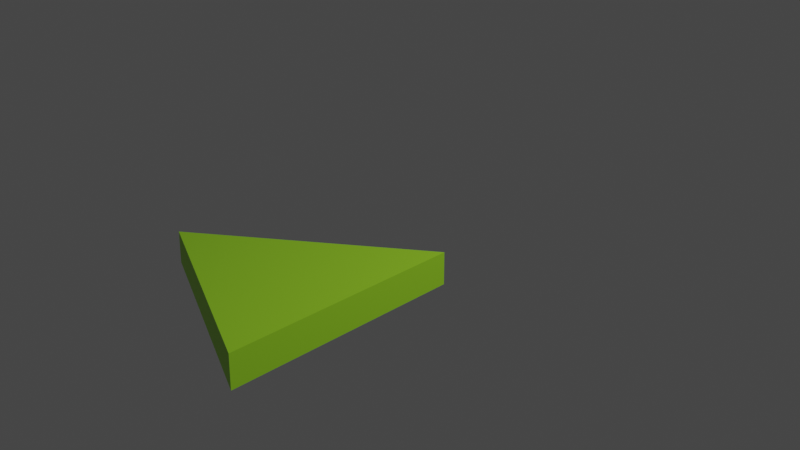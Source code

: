 # Source: BM_Triangle_Equalateral.blend  (saved by Blender 2.80.58; exported with 4.5.12 LTS)
import bpy
from mathutils import Matrix  # noqa: F401  (used for matrix-valued properties, if any)

bpy.ops.wm.read_factory_settings(use_empty=True)
scene = bpy.context.scene
scene.name = 'Scene'

# ---- collections
col_collection = bpy.data.collections.new('Collection'); scene.collection.children.link(col_collection)

# ---- materials (node trees are filled in below, after node groups)
mat_material_001 = bpy.data.materials.new('Material.001')
mat_material_001.use_transparent_shadow = False
mat_material_001.roughness = 0.25

# ---- material node trees
mat_material_001.use_nodes = True; mat_material_001.node_tree.nodes.clear()
_N = mat_material_001.node_tree.nodes; _L = mat_material_001.node_tree.links
n0 = _N.new('ShaderNodeOutputMaterial'); n0.name = 'Material Output'; n0.location = (300, 300)
n1 = _N.new('ShaderNodeBsdfPrincipled'); n1.name = 'Principled BSDF'; n1.location = (10, 300)
n1.distribution = 'GGX'
n1.subsurface_method = 'BURLEY'
n1.inputs[0].default_value = (0.3723, 0.8, 0.02535, 1.0)
n1.inputs[3].default_value = 1.45
_L.new(n1.outputs[0], n0.inputs[0])
n0.is_active_output = True

# ---- world
world_world = bpy.data.worlds.new('World'); scene.world = world_world
world_world.use_nodes = True; world_world.node_tree.nodes.clear()
_N = world_world.node_tree.nodes; _L = world_world.node_tree.links
n0 = _N.new('ShaderNodeOutputWorld'); n0.name = 'World Output'; n0.location = (300, 300)
n1 = _N.new('ShaderNodeBackground'); n1.name = 'Background'; n1.location = (10, 300)
n1.inputs[0].default_value = (0.05088, 0.05088, 0.05088, 1.0)
_L.new(n1.outputs[0], n0.inputs[0])
n0.is_active_output = True
world_world.color = (0.05088, 0.05088, 0.05088)
world_world.use_sun_shadow = False
world_world.sun_shadow_jitter_overblur = 0.0

# ---- cameras
cam_camera = bpy.data.cameras.new('Camera')
cam_camera.clip_end = 100.0
cam_camera.ortho_scale = 7.314
cam_camera.dof.focus_distance = 0.0
cam_camera.dof.aperture_fstop = 128.0

# ---- lights
light_light = bpy.data.lights.new('Light', 'POINT')
light_light.transmission_factor = 0.0
light_light.cutoff_distance = 30.0
light_light.energy = 1000.0
light_light.shadow_buffer_clip_start = 1.001
light_light.shadow_soft_size = 0.1
light_light.shadow_maximum_resolution = 0.006
light_light.use_absolute_resolution = True

# ---- meshes
me_vert_001 = bpy.data.meshes.new('Vert.001')
me_vert_001.from_pydata([(0.25, 2.0, 0.0), (0.0, 2.0, 0.0), (0.0, 2.0, 0.0), (0.25, 2.0, 0.0), (0.0, 1.0, 1.732), (0.0, 0.0, 0.0), (0.25, 1.0, 1.732), (0.25, 0.0, 0.0)], [], [(1, 2, 4, 5), (0, 7, 6, 3), (5, 4, 6, 7), (2, 1, 0, 3), (4, 2, 3, 6), (1, 5, 7, 0)])
me_vert_001.materials.append(mat_material_001)
me_vert_001.use_remesh_preserve_volume = False
me_vert_001.use_remesh_preserve_attributes = False
me_vert_001.use_mirror_vertex_groups = False
me_vert_001.update()

# ---- objects
ob_light = bpy.data.objects.new('Light', light_light)
ob_camera = bpy.data.objects.new('Camera', cam_camera)
ob_equalateraltriangle = bpy.data.objects.new('EqualateralTriangle', me_vert_001)

# ---- transforms, parenting, visibility, modifiers, constraints
ob_light.location = (4.076, 4.005, 5.904)
ob_light.rotation_euler = (0.6503, 0.05522, 1.866)
ob_light.lock_rotations_4d = False
ob_light.empty_display_type = 'ARROWS'
ob_light.color = (0.0, 0.0, 0.0, 0.0)
ob_light.lineart.crease_threshold = 0.0
ob_camera.location = (4.556, -3.667, 3.367)
ob_camera.rotation_euler = (1.19, -6.682e-06, 0.7206)
ob_camera.lock_rotations_4d = False
ob_camera.empty_display_type = 'ARROWS'
ob_camera.color = (0.0, 0.0, 0.0, 0.0)
ob_camera.display_type = 'WIRE'
ob_camera.lineart.crease_threshold = 0.0
ob_equalateraltriangle.location = (0.0, 0.0, 0.0)
ob_equalateraltriangle.rotation_euler = (-0.0, -1.571, 0.0)
ob_equalateraltriangle.lineart.crease_threshold = 0.0

# ---- collection membership
col_collection.objects.link(ob_light)
col_collection.objects.link(ob_camera)
col_collection.objects.link(ob_equalateraltriangle)

# ---- scene / render settings (as saved in the file)
scene.camera = ob_camera
scene.frame_start = 1; scene.frame_end = 250; scene.frame_set(1)
scene.render.engine = 'BLENDER_EEVEE_NEXT'
scene.cycles.use_denoising = False
scene.cycles.samples = 128
scene.cycles.sampling_pattern = 'TABULATED_SOBOL'
scene.cycles.use_adaptive_sampling = False
scene.cycles.use_light_tree = False
scene.view_settings.view_transform = 'Filmic'
bpy.context.view_layer.update()

